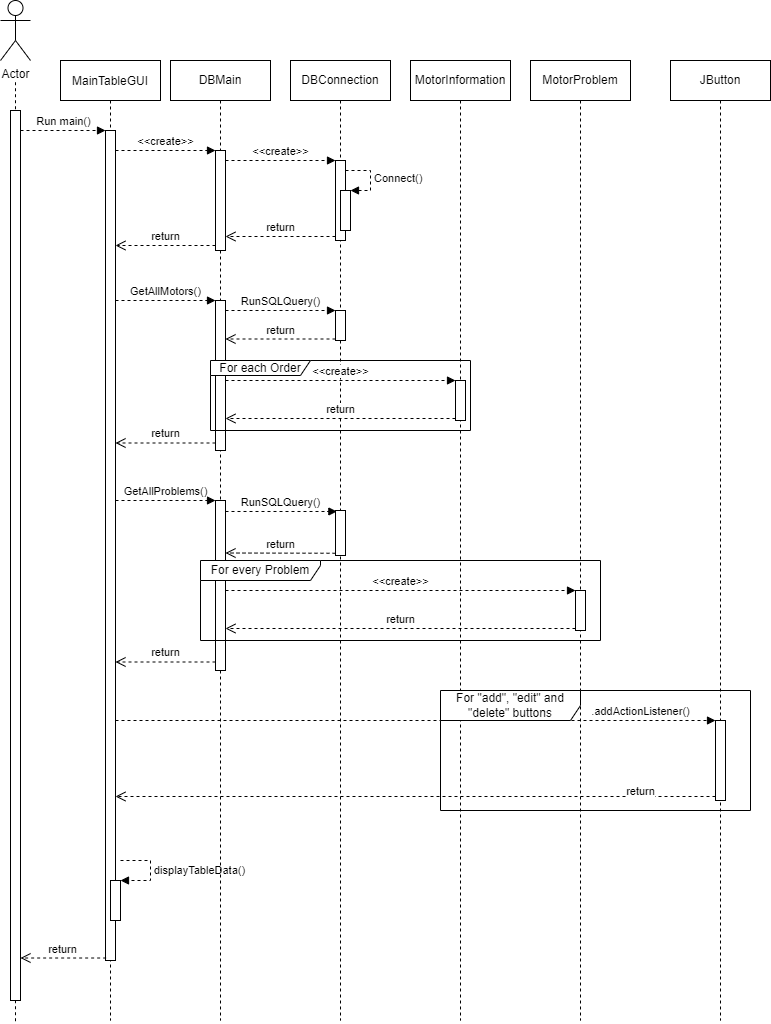

The diagram above was exported from draw.io. Its source (the exported page's mxGraphModel, read from the mxfile embedded in the PNG):
<mxGraphModel dx="1662" dy="913" grid="1" gridSize="10" guides="1" tooltips="1" connect="1" arrows="1" fold="1" page="1" pageScale="1" pageWidth="850" pageHeight="1100" math="0" shadow="0">
  <root>
    <mxCell id="0" />
    <mxCell id="1" parent="0" />
    <mxCell id="3nuBFxr9cyL0pnOWT2aG-1" value="MainTableGUI" style="shape=umlLifeline;perimeter=lifelinePerimeter;container=1;collapsible=0;recursiveResize=0;rounded=0;shadow=0;strokeWidth=1;size=40;" parent="1" vertex="1">
      <mxGeometry x="110" y="70" width="100" height="960" as="geometry" />
    </mxCell>
    <mxCell id="3nuBFxr9cyL0pnOWT2aG-2" value="" style="points=[];perimeter=orthogonalPerimeter;rounded=0;shadow=0;strokeWidth=1;" parent="3nuBFxr9cyL0pnOWT2aG-1" vertex="1">
      <mxGeometry x="45" y="70" width="10" height="830" as="geometry" />
    </mxCell>
    <mxCell id="A1JI3VjsSVtPhWiYq3KT-115" value="" style="html=1;points=[];perimeter=orthogonalPerimeter;" vertex="1" parent="3nuBFxr9cyL0pnOWT2aG-1">
      <mxGeometry x="50" y="820" width="10" height="40" as="geometry" />
    </mxCell>
    <mxCell id="A1JI3VjsSVtPhWiYq3KT-116" value="displayTableData()" style="edgeStyle=orthogonalEdgeStyle;html=1;align=left;spacingLeft=2;endArrow=block;rounded=0;entryX=1;entryY=0;dashed=1;strokeColor=default;strokeWidth=1;" edge="1" target="A1JI3VjsSVtPhWiYq3KT-115" parent="3nuBFxr9cyL0pnOWT2aG-1">
      <mxGeometry relative="1" as="geometry">
        <mxPoint x="60" y="800" as="sourcePoint" />
        <Array as="points">
          <mxPoint x="90" y="800" />
        </Array>
      </mxGeometry>
    </mxCell>
    <mxCell id="A1JI3VjsSVtPhWiYq3KT-1" value="Actor" style="shape=umlActor;verticalLabelPosition=bottom;verticalAlign=top;html=1;outlineConnect=0;" vertex="1" parent="1">
      <mxGeometry x="50" y="10" width="30" height="60" as="geometry" />
    </mxCell>
    <mxCell id="A1JI3VjsSVtPhWiYq3KT-2" value="" style="endArrow=none;dashed=1;html=1;strokeWidth=1;rounded=0;" edge="1" parent="1">
      <mxGeometry width="50" height="50" relative="1" as="geometry">
        <mxPoint x="65" y="1030.7273171164773" as="sourcePoint" />
        <mxPoint x="65" y="90" as="targetPoint" />
      </mxGeometry>
    </mxCell>
    <mxCell id="A1JI3VjsSVtPhWiYq3KT-5" value="Run main()" style="html=1;verticalAlign=bottom;endArrow=block;rounded=0;dashed=1;strokeWidth=1;" edge="1" parent="1" target="3nuBFxr9cyL0pnOWT2aG-2">
      <mxGeometry width="80" relative="1" as="geometry">
        <mxPoint x="70" y="140" as="sourcePoint" />
        <mxPoint x="150" y="140" as="targetPoint" />
      </mxGeometry>
    </mxCell>
    <mxCell id="A1JI3VjsSVtPhWiYq3KT-8" value="" style="html=1;points=[];perimeter=orthogonalPerimeter;" vertex="1" parent="1">
      <mxGeometry x="60" y="120" width="10" height="890" as="geometry" />
    </mxCell>
    <mxCell id="A1JI3VjsSVtPhWiYq3KT-25" value="return" style="html=1;verticalAlign=bottom;endArrow=open;dashed=1;endSize=8;rounded=0;strokeColor=default;strokeWidth=1;exitX=0.064;exitY=0.997;exitDx=0;exitDy=0;exitPerimeter=0;" edge="1" parent="1" source="3nuBFxr9cyL0pnOWT2aG-2" target="A1JI3VjsSVtPhWiYq3KT-8">
      <mxGeometry relative="1" as="geometry">
        <mxPoint x="160" y="620" as="sourcePoint" />
        <mxPoint x="80" y="620" as="targetPoint" />
      </mxGeometry>
    </mxCell>
    <mxCell id="A1JI3VjsSVtPhWiYq3KT-70" value="DBMain" style="shape=umlLifeline;perimeter=lifelinePerimeter;whiteSpace=wrap;html=1;container=1;collapsible=0;recursiveResize=0;outlineConnect=0;" vertex="1" parent="1">
      <mxGeometry x="220" y="70" width="100" height="960" as="geometry" />
    </mxCell>
    <mxCell id="A1JI3VjsSVtPhWiYq3KT-71" value="" style="html=1;points=[];perimeter=orthogonalPerimeter;" vertex="1" parent="A1JI3VjsSVtPhWiYq3KT-70">
      <mxGeometry x="45" y="90" width="10" height="100" as="geometry" />
    </mxCell>
    <mxCell id="A1JI3VjsSVtPhWiYq3KT-84" value="" style="html=1;points=[];perimeter=orthogonalPerimeter;" vertex="1" parent="A1JI3VjsSVtPhWiYq3KT-70">
      <mxGeometry x="45" y="240" width="10" height="150" as="geometry" />
    </mxCell>
    <mxCell id="A1JI3VjsSVtPhWiYq3KT-87" value="" style="html=1;points=[];perimeter=orthogonalPerimeter;" vertex="1" parent="A1JI3VjsSVtPhWiYq3KT-70">
      <mxGeometry x="45" y="440" width="10" height="170" as="geometry" />
    </mxCell>
    <mxCell id="A1JI3VjsSVtPhWiYq3KT-88" value="GetAllProblems()" style="html=1;verticalAlign=bottom;endArrow=block;entryX=0;entryY=0;rounded=0;dashed=1;strokeColor=default;strokeWidth=1;" edge="1" parent="A1JI3VjsSVtPhWiYq3KT-70" target="A1JI3VjsSVtPhWiYq3KT-87">
      <mxGeometry relative="1" as="geometry">
        <mxPoint x="-55" y="440" as="sourcePoint" />
      </mxGeometry>
    </mxCell>
    <mxCell id="A1JI3VjsSVtPhWiYq3KT-72" value="&amp;lt;&amp;lt;create&amp;gt;&amp;gt;" style="html=1;verticalAlign=bottom;endArrow=block;entryX=0;entryY=0;rounded=0;dashed=1;strokeColor=default;strokeWidth=1;" edge="1" target="A1JI3VjsSVtPhWiYq3KT-71" parent="1" source="3nuBFxr9cyL0pnOWT2aG-2">
      <mxGeometry relative="1" as="geometry">
        <mxPoint x="215" y="160" as="sourcePoint" />
      </mxGeometry>
    </mxCell>
    <mxCell id="A1JI3VjsSVtPhWiYq3KT-73" value="return" style="html=1;verticalAlign=bottom;endArrow=open;dashed=1;endSize=8;exitX=0;exitY=0.95;rounded=0;strokeColor=default;strokeWidth=1;" edge="1" source="A1JI3VjsSVtPhWiYq3KT-71" parent="1" target="3nuBFxr9cyL0pnOWT2aG-2">
      <mxGeometry relative="1" as="geometry">
        <mxPoint x="215" y="236" as="targetPoint" />
      </mxGeometry>
    </mxCell>
    <mxCell id="A1JI3VjsSVtPhWiYq3KT-74" value="DBConnection" style="shape=umlLifeline;perimeter=lifelinePerimeter;whiteSpace=wrap;html=1;container=1;collapsible=0;recursiveResize=0;outlineConnect=0;" vertex="1" parent="1">
      <mxGeometry x="340" y="70" width="100" height="960" as="geometry" />
    </mxCell>
    <mxCell id="A1JI3VjsSVtPhWiYq3KT-75" value="" style="html=1;points=[];perimeter=orthogonalPerimeter;" vertex="1" parent="A1JI3VjsSVtPhWiYq3KT-74">
      <mxGeometry x="45" y="100" width="10" height="80" as="geometry" />
    </mxCell>
    <mxCell id="A1JI3VjsSVtPhWiYq3KT-80" value="" style="html=1;points=[];perimeter=orthogonalPerimeter;" vertex="1" parent="A1JI3VjsSVtPhWiYq3KT-74">
      <mxGeometry x="50" y="130" width="10" height="40" as="geometry" />
    </mxCell>
    <mxCell id="A1JI3VjsSVtPhWiYq3KT-81" value="Connect()" style="edgeStyle=orthogonalEdgeStyle;html=1;align=left;spacingLeft=2;endArrow=block;rounded=0;entryX=1;entryY=0;dashed=1;strokeColor=default;strokeWidth=1;" edge="1" target="A1JI3VjsSVtPhWiYq3KT-80" parent="A1JI3VjsSVtPhWiYq3KT-74" source="A1JI3VjsSVtPhWiYq3KT-75">
      <mxGeometry relative="1" as="geometry">
        <mxPoint x="60" y="110" as="sourcePoint" />
        <Array as="points">
          <mxPoint x="80" y="110" />
          <mxPoint x="80" y="130" />
        </Array>
      </mxGeometry>
    </mxCell>
    <mxCell id="A1JI3VjsSVtPhWiYq3KT-93" value="" style="html=1;points=[];perimeter=orthogonalPerimeter;" vertex="1" parent="A1JI3VjsSVtPhWiYq3KT-74">
      <mxGeometry x="45" y="250" width="10" height="30" as="geometry" />
    </mxCell>
    <mxCell id="A1JI3VjsSVtPhWiYq3KT-96" value="" style="html=1;points=[];perimeter=orthogonalPerimeter;" vertex="1" parent="A1JI3VjsSVtPhWiYq3KT-74">
      <mxGeometry x="45" y="450" width="10" height="45" as="geometry" />
    </mxCell>
    <mxCell id="A1JI3VjsSVtPhWiYq3KT-76" value="&amp;lt;&amp;lt;create&amp;gt;&amp;gt;" style="html=1;verticalAlign=bottom;endArrow=block;entryX=0;entryY=0;rounded=0;dashed=1;strokeColor=default;strokeWidth=1;" edge="1" target="A1JI3VjsSVtPhWiYq3KT-75" parent="1" source="A1JI3VjsSVtPhWiYq3KT-71">
      <mxGeometry relative="1" as="geometry">
        <mxPoint x="295.00076923076927" y="170.0000000000001" as="sourcePoint" />
      </mxGeometry>
    </mxCell>
    <mxCell id="A1JI3VjsSVtPhWiYq3KT-77" value="return" style="html=1;verticalAlign=bottom;endArrow=open;dashed=1;endSize=8;exitX=0;exitY=0.95;rounded=0;strokeColor=default;strokeWidth=1;" edge="1" source="A1JI3VjsSVtPhWiYq3KT-75" parent="1" target="A1JI3VjsSVtPhWiYq3KT-71">
      <mxGeometry relative="1" as="geometry">
        <mxPoint x="300.27" y="246" as="targetPoint" />
      </mxGeometry>
    </mxCell>
    <mxCell id="A1JI3VjsSVtPhWiYq3KT-85" value="GetAllMotors()" style="html=1;verticalAlign=bottom;endArrow=block;entryX=0;entryY=0;rounded=0;dashed=1;strokeColor=default;strokeWidth=1;" edge="1" target="A1JI3VjsSVtPhWiYq3KT-84" parent="1" source="3nuBFxr9cyL0pnOWT2aG-2">
      <mxGeometry relative="1" as="geometry">
        <mxPoint x="195" y="310" as="sourcePoint" />
      </mxGeometry>
    </mxCell>
    <mxCell id="A1JI3VjsSVtPhWiYq3KT-86" value="return" style="html=1;verticalAlign=bottom;endArrow=open;dashed=1;endSize=8;exitX=0;exitY=0.95;rounded=0;strokeColor=default;strokeWidth=1;" edge="1" source="A1JI3VjsSVtPhWiYq3KT-84" parent="1" target="3nuBFxr9cyL0pnOWT2aG-2">
      <mxGeometry relative="1" as="geometry">
        <mxPoint x="195" y="386" as="targetPoint" />
      </mxGeometry>
    </mxCell>
    <mxCell id="A1JI3VjsSVtPhWiYq3KT-89" value="return" style="html=1;verticalAlign=bottom;endArrow=open;dashed=1;endSize=8;exitX=0;exitY=0.95;rounded=0;strokeColor=default;strokeWidth=1;" edge="1" parent="1" source="A1JI3VjsSVtPhWiYq3KT-87" target="3nuBFxr9cyL0pnOWT2aG-2">
      <mxGeometry relative="1" as="geometry">
        <mxPoint x="165.0000000000001" y="567" as="targetPoint" />
      </mxGeometry>
    </mxCell>
    <mxCell id="A1JI3VjsSVtPhWiYq3KT-95" value="return" style="html=1;verticalAlign=bottom;endArrow=open;dashed=1;endSize=8;exitX=0;exitY=0.95;rounded=0;strokeColor=default;strokeWidth=1;" edge="1" source="A1JI3VjsSVtPhWiYq3KT-93" parent="1" target="A1JI3VjsSVtPhWiYq3KT-84">
      <mxGeometry relative="1" as="geometry">
        <mxPoint x="315" y="371" as="targetPoint" />
      </mxGeometry>
    </mxCell>
    <mxCell id="A1JI3VjsSVtPhWiYq3KT-94" value="RunSQLQuery()" style="html=1;verticalAlign=bottom;endArrow=block;entryX=0;entryY=0;rounded=0;dashed=1;strokeColor=default;strokeWidth=1;" edge="1" target="A1JI3VjsSVtPhWiYq3KT-93" parent="1" source="A1JI3VjsSVtPhWiYq3KT-84">
      <mxGeometry relative="1" as="geometry">
        <mxPoint x="315" y="295" as="sourcePoint" />
      </mxGeometry>
    </mxCell>
    <mxCell id="A1JI3VjsSVtPhWiYq3KT-98" value="return" style="html=1;verticalAlign=bottom;endArrow=open;dashed=1;endSize=8;exitX=0;exitY=0.95;rounded=0;strokeColor=default;strokeWidth=1;" edge="1" source="A1JI3VjsSVtPhWiYq3KT-96" parent="1">
      <mxGeometry relative="1" as="geometry">
        <mxPoint x="275.0000000000001" y="562.4999999999999" as="targetPoint" />
      </mxGeometry>
    </mxCell>
    <mxCell id="A1JI3VjsSVtPhWiYq3KT-97" value="RunSQLQuery()" style="html=1;verticalAlign=bottom;endArrow=block;rounded=0;dashed=1;strokeColor=default;strokeWidth=1;entryX=0.137;entryY=0.022;entryDx=0;entryDy=0;entryPerimeter=0;" edge="1" target="A1JI3VjsSVtPhWiYq3KT-96" parent="1" source="A1JI3VjsSVtPhWiYq3KT-87">
      <mxGeometry relative="1" as="geometry">
        <mxPoint x="315" y="515" as="sourcePoint" />
      </mxGeometry>
    </mxCell>
    <mxCell id="A1JI3VjsSVtPhWiYq3KT-99" value="MotorInformation" style="shape=umlLifeline;perimeter=lifelinePerimeter;whiteSpace=wrap;html=1;container=1;collapsible=0;recursiveResize=0;outlineConnect=0;" vertex="1" parent="1">
      <mxGeometry x="460" y="70" width="100" height="960" as="geometry" />
    </mxCell>
    <mxCell id="A1JI3VjsSVtPhWiYq3KT-100" value="" style="html=1;points=[];perimeter=orthogonalPerimeter;" vertex="1" parent="A1JI3VjsSVtPhWiYq3KT-99">
      <mxGeometry x="45" y="320" width="10" height="40" as="geometry" />
    </mxCell>
    <mxCell id="A1JI3VjsSVtPhWiYq3KT-102" value="return" style="html=1;verticalAlign=bottom;endArrow=open;dashed=1;endSize=8;exitX=0;exitY=0.95;rounded=0;strokeColor=default;strokeWidth=1;" edge="1" source="A1JI3VjsSVtPhWiYq3KT-100" parent="1" target="A1JI3VjsSVtPhWiYq3KT-84">
      <mxGeometry relative="1" as="geometry">
        <mxPoint x="435" y="436" as="targetPoint" />
      </mxGeometry>
    </mxCell>
    <mxCell id="A1JI3VjsSVtPhWiYq3KT-101" value="&amp;lt;&amp;lt;create&amp;gt;&amp;gt;" style="html=1;verticalAlign=bottom;endArrow=block;rounded=0;dashed=1;strokeColor=default;strokeWidth=1;" edge="1" target="A1JI3VjsSVtPhWiYq3KT-100" parent="1" source="A1JI3VjsSVtPhWiYq3KT-84">
      <mxGeometry relative="1" as="geometry">
        <mxPoint x="435" y="360" as="sourcePoint" />
      </mxGeometry>
    </mxCell>
    <mxCell id="A1JI3VjsSVtPhWiYq3KT-103" value="For each Order" style="shape=umlFrame;whiteSpace=wrap;html=1;width=100;height=15;" vertex="1" parent="1">
      <mxGeometry x="260" y="370" width="260" height="70" as="geometry" />
    </mxCell>
    <mxCell id="A1JI3VjsSVtPhWiYq3KT-104" value="MotorProblem" style="shape=umlLifeline;perimeter=lifelinePerimeter;whiteSpace=wrap;html=1;container=1;collapsible=0;recursiveResize=0;outlineConnect=0;" vertex="1" parent="1">
      <mxGeometry x="580" y="70" width="100" height="960" as="geometry" />
    </mxCell>
    <mxCell id="A1JI3VjsSVtPhWiYq3KT-105" value="" style="html=1;points=[];perimeter=orthogonalPerimeter;" vertex="1" parent="A1JI3VjsSVtPhWiYq3KT-104">
      <mxGeometry x="45" y="530" width="10" height="40" as="geometry" />
    </mxCell>
    <mxCell id="A1JI3VjsSVtPhWiYq3KT-106" value="&amp;lt;&amp;lt;create&amp;gt;&amp;gt;" style="html=1;verticalAlign=bottom;endArrow=block;entryX=0;entryY=0;rounded=0;dashed=1;strokeColor=default;strokeWidth=1;" edge="1" target="A1JI3VjsSVtPhWiYq3KT-105" parent="1" source="A1JI3VjsSVtPhWiYq3KT-87">
      <mxGeometry relative="1" as="geometry">
        <mxPoint x="555" y="590" as="sourcePoint" />
      </mxGeometry>
    </mxCell>
    <mxCell id="A1JI3VjsSVtPhWiYq3KT-107" value="return" style="html=1;verticalAlign=bottom;endArrow=open;dashed=1;endSize=8;exitX=0;exitY=0.95;rounded=0;strokeColor=default;strokeWidth=1;" edge="1" source="A1JI3VjsSVtPhWiYq3KT-105" parent="1" target="A1JI3VjsSVtPhWiYq3KT-87">
      <mxGeometry relative="1" as="geometry">
        <mxPoint x="555" y="666" as="targetPoint" />
      </mxGeometry>
    </mxCell>
    <mxCell id="A1JI3VjsSVtPhWiYq3KT-109" value="For every Problem" style="shape=umlFrame;whiteSpace=wrap;html=1;width=120;height=20;" vertex="1" parent="1">
      <mxGeometry x="250" y="570" width="400" height="80" as="geometry" />
    </mxCell>
    <mxCell id="A1JI3VjsSVtPhWiYq3KT-110" value="JButton" style="shape=umlLifeline;perimeter=lifelinePerimeter;whiteSpace=wrap;html=1;container=1;collapsible=0;recursiveResize=0;outlineConnect=0;" vertex="1" parent="1">
      <mxGeometry x="720" y="70" width="100" height="960" as="geometry" />
    </mxCell>
    <mxCell id="A1JI3VjsSVtPhWiYq3KT-111" value="" style="html=1;points=[];perimeter=orthogonalPerimeter;" vertex="1" parent="A1JI3VjsSVtPhWiYq3KT-110">
      <mxGeometry x="45" y="660" width="10" height="80" as="geometry" />
    </mxCell>
    <mxCell id="A1JI3VjsSVtPhWiYq3KT-112" value=".addActionListener()" style="html=1;verticalAlign=bottom;endArrow=block;entryX=0;entryY=0;rounded=0;dashed=1;strokeColor=default;strokeWidth=1;" edge="1" target="A1JI3VjsSVtPhWiYq3KT-111" parent="1" source="3nuBFxr9cyL0pnOWT2aG-2">
      <mxGeometry x="0.75" relative="1" as="geometry">
        <mxPoint x="695" y="730" as="sourcePoint" />
        <mxPoint as="offset" />
      </mxGeometry>
    </mxCell>
    <mxCell id="A1JI3VjsSVtPhWiYq3KT-113" value="return" style="html=1;verticalAlign=bottom;endArrow=open;dashed=1;endSize=8;exitX=0;exitY=0.95;rounded=0;strokeColor=default;strokeWidth=1;" edge="1" source="A1JI3VjsSVtPhWiYq3KT-111" parent="1" target="3nuBFxr9cyL0pnOWT2aG-2">
      <mxGeometry x="-0.75" y="4" relative="1" as="geometry">
        <mxPoint x="695" y="806" as="targetPoint" />
        <mxPoint as="offset" />
      </mxGeometry>
    </mxCell>
    <mxCell id="A1JI3VjsSVtPhWiYq3KT-114" value="For &quot;add&quot;, &quot;edit&quot; and &quot;delete&quot; buttons" style="shape=umlFrame;whiteSpace=wrap;html=1;width=140;height=30;" vertex="1" parent="1">
      <mxGeometry x="490" y="700" width="310" height="120" as="geometry" />
    </mxCell>
  </root>
</mxGraphModel>